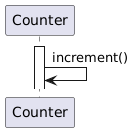

The diagram above was rendered by PlantUML. Its source (embedded in the PNG):
@startuml
participant Counter
activate Counter
deactivate Counter
Counter->Counter: increment()
@enduml